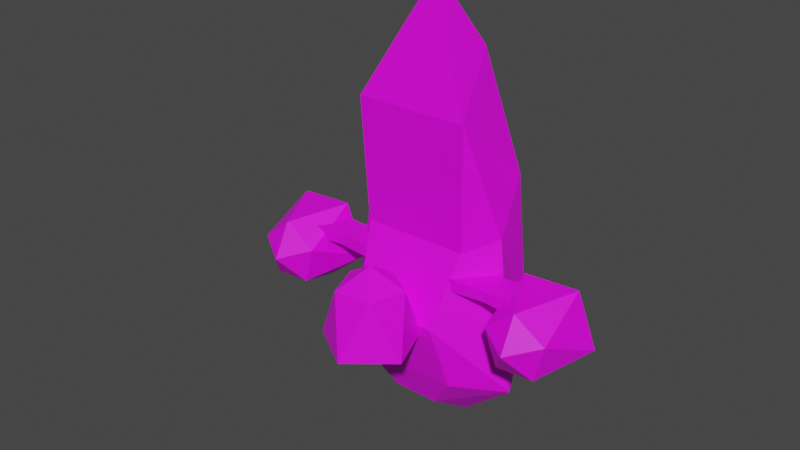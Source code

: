 # Source: sandy_1.blend  (saved by Blender 2.91.10; exported with 4.5.12 LTS)
import bpy
from mathutils import Matrix  # noqa: F401  (used for matrix-valued properties, if any)

bpy.ops.wm.read_factory_settings(use_empty=True)
scene = bpy.context.scene
scene.name = 'Scene'

# ---- collections
col_collection = bpy.data.collections.new('Collection'); scene.collection.children.link(col_collection)

# ---- images (referenced by path relative to the original .blend; pixels are not part of the script)
import os
ASSET_DIR = os.environ.get("B2B_ASSET_DIR", "")  # directory of the original .blend (textures are referenced by path, not embedded)
HERE = os.path.dirname(os.path.abspath(__file__))  # packed textures are extracted next to this script under _unpacked/

def load_image(name, relpath, width, height, colorspace="sRGB"):
    """Load a texture the original file referenced (path relative to the .blend, or extracted next to this script)."""
    p = next((c for c in (os.path.join(HERE, relpath), os.path.join(ASSET_DIR, relpath)) if relpath and os.path.exists(c)), "")
    if p:
        img = bpy.data.images.load(p, check_existing=True)
        img.name = name
    else:  # same state as the original file: an image datablock whose file is absent (Cycles renders it pink)
        img = bpy.data.images.new(name, width, height)
        img.source = "FILE"
        img.filepath = "//" + (relpath or name)
    img.colorspace_settings.name = colorspace
    return img
img_palette_png_002 = load_image('palette.png.002', 'palette.png', 1024, 1024, 'sRGB')

# ---- materials (node trees are filled in below, after node groups)
mat_palette = bpy.data.materials.new('palette')
mat_palette.use_transparent_shadow = False

# ---- material node trees
mat_palette.use_nodes = True; mat_palette.node_tree.nodes.clear()
_N = mat_palette.node_tree.nodes; _L = mat_palette.node_tree.links
n0 = _N.new('ShaderNodeBsdfPrincipled'); n0.name = 'Principled BSDF'; n0.location = (-52, 287)
n0.distribution = 'GGX'
n0.subsurface_method = 'BURLEY'
n0.inputs[3].default_value = 1.45
n0.inputs[27].default_value = (0.0, 0.0, 0.0, 1.0)
n0.inputs[28].default_value = 1.0
n1 = _N.new('ShaderNodeOutputMaterial'); n1.name = 'Material Output'; n1.location = (238, 287)
n2 = _N.new('ShaderNodeTexImage'); n2.name = 'Image Texture.001'; n2.location = (-414, 209)
n2.image = img_palette_png_002
_L.new(n0.outputs[0], n1.inputs[0])
_L.new(n2.outputs[0], n0.inputs[0])
n1.is_active_output = True

# ---- world
world_world = bpy.data.worlds.new('World'); scene.world = world_world
world_world.use_nodes = True; world_world.node_tree.nodes.clear()
_N = world_world.node_tree.nodes; _L = world_world.node_tree.links
n0 = _N.new('ShaderNodeOutputWorld'); n0.name = 'World Output'; n0.location = (300, 300)
n1 = _N.new('ShaderNodeBackground'); n1.name = 'Background'; n1.location = (10, 300)
n1.inputs[0].default_value = (0.05088, 0.05088, 0.05088, 1.0)
_L.new(n1.outputs[0], n0.inputs[0])
n0.is_active_output = True
world_world.color = (0.05088, 0.05088, 0.05088)
world_world.use_sun_shadow = False
world_world.sun_shadow_jitter_overblur = 0.0

# ---- meshes
me_cube_001 = bpy.data.meshes.new('Cube.001')
me_cube_001.from_pydata([(-1.439, -0.7323, 0.7329), (-1.319, -0.09142, 1.698), (-1.067, -1.406, 2.891), (-0.5475, -0.123, 3.772), (4.005e-08, -0.9501, 4.858), (4.005e-08, -0.5846, 4.858), (1.067, -1.406, 2.891), (0.5475, -0.123, 3.772), (1.439, -0.7323, 0.7329), (1.319, -0.09142, 1.698), (1.0, -1.273, 0.5435), (1.825, -0.8372, -2.119), (-1.0, -1.273, 0.5435), (-1.825, -0.8372, -2.119), (0.7869, -1.822, -0.7853), (0.9466, -1.475, -2.042), (-0.7869, -1.822, -0.7853), (-0.9466, -1.475, -2.042), (-0.4468, -1.191, -2.761), (0.4468, -1.191, -2.761), (0.1274, 0.3649, 0.4045), (0.7014, -0.5613, -3.135), (-7.916e-09, -0.1391, -2.943), (-0.7014, -0.5613, -3.135), (1.304, 0.3631, -1.446), (-1.304, 0.3631, -1.446), (0.06372, -0.1533, -0.5402), (0.6522, -0.1541, -1.465), (1.583e-08, -0.4053, -2.214), (-0.6522, -0.1541, -1.465)], [], [(4, 5, 3, 2), (7, 6, 9), (6, 7, 5, 4), (2, 0, 12), (2, 6, 4), (7, 3, 5), (9, 8, 24), (3, 7, 9, 1), (2, 1, 0), (12, 13, 16), (6, 2, 12, 10), (1, 20, 25), (0, 1, 25), (8, 10, 11), (14, 16, 17, 15), (11, 15, 19, 21), (11, 14, 15), (10, 12, 16, 14), (16, 13, 17), (14, 11, 10), (20, 9, 24), (9, 20, 1), (27, 28, 29, 26), (20, 24, 27, 26), (19, 22, 21), (21, 24, 11), (22, 18, 23), (13, 25, 23), (17, 13, 23, 18), (24, 21, 22), (25, 29, 28, 22), (9, 6, 8), (1, 2, 3), (12, 0, 13), (10, 8, 6), (24, 8, 11), (25, 13, 0), (15, 17, 18, 19), (19, 18, 23, 21), (22, 21, 23), (23, 25, 22), (28, 27, 24, 22), (26, 29, 25, 20)])
_uv = me_cube_001.uv_layers.new(name='UVMap')
_uv.uv.foreach_set('vector', [0.1387, 0.8262, 0.1643, 0.8262, 0.1643, 0.8517, 0.1387, 0.8517, 0.1643, 0.8773, 0.1387, 0.8773, 0.1643, 0.8773, 0.04498, 0.8446, 0.0705, 0.8446, 0.0705, 0.8701, 0.04498, 0.8701, 0.2391, 0.8535, 0.2391, 0.8535, 0.2391, 0.8535, 0.1132, 0.8773, 0.1387, 0.8773, 0.1132, 0.9028, 0.1643, 0.8773, 0.1898, 0.8773, 0.1643, 0.9028, 0.2647, 0.879, 0.2391, 0.879, 0.2647, 0.879, 0.257, 0.8701, 0.2314, 0.8701, 0.2314, 0.8701, 0.257, 0.8701, 0.2391, 0.8535, 0.2647, 0.8535, 0.2391, 0.8535, 0.2391, 0.8535, 0.2391, 0.8535, 0.2391, 0.8535, 0.2391, 0.879, 0.2136, 0.879, 0.2136, 0.879, 0.2391, 0.879, 0.2902, 0.879, 0.2774, 0.879, 0.2902, 0.879, 0.2391, 0.8535, 0.2647, 0.8535, 0.2647, 0.8535, 0.2391, 0.879, 0.2391, 0.879, 0.2391, 0.879, 0.3657, 0.8592, 0.3402, 0.8592, 0.3402, 0.8592, 0.3657, 0.8592, 0.4454, 0.8307, 0.4454, 0.8307, 0.4454, 0.8307, 0.4454, 0.8307, 0.2391, 0.879, 0.2391, 0.879, 0.2391, 0.879, 0.2391, 0.879, 0.2136, 0.879, 0.2136, 0.879, 0.2391, 0.879, 0.2391, 0.8535, 0.2391, 0.8535, 0.2391, 0.8535, 0.2391, 0.879, 0.2391, 0.879, 0.2391, 0.879, 0.2774, 0.879, 0.2647, 0.879, 0.2647, 0.879, 0.3381, 0.8861, 0.3509, 0.8861, 0.3636, 0.8861, 0.1472, 0.8698, 0.1348, 0.8634, 0.1472, 0.8571, 0.1472, 0.8634, 0.4553, 0.03531, 0.4553, 0.04807, 0.4425, 0.04169, 0.4425, 0.03531, 0.2391, 0.879, 0.2391, 0.8663, 0.2391, 0.879, 0.2391, 0.879, 0.2647, 0.879, 0.2391, 0.879, 0.2398, 0.8663, 0.2391, 0.8535, 0.2391, 0.8535, 0.3329, 0.8564, 0.3584, 0.8564, 0.3329, 0.8564, 0.2391, 0.8535, 0.2391, 0.8535, 0.2391, 0.8535, 0.2391, 0.8535, 0.2647, 0.879, 0.2391, 0.879, 0.2391, 0.8663, 0.4553, 0.02255, 0.4425, 0.02893, 0.4301, 0.03531, 0.4304, 0.03531, 0.2647, 0.879, 0.2391, 0.879, 0.2391, 0.879, 0.08613, 0.856, 0.06061, 0.856, 0.08613, 0.856, 0.2391, 0.8535, 0.2391, 0.8535, 0.2391, 0.8535, 0.2391, 0.879, 0.2391, 0.879, 0.2391, 0.879, 0.2647, 0.879, 0.2391, 0.879, 0.2391, 0.879, 0.2647, 0.8535, 0.2391, 0.8535, 0.2391, 0.8535, 0.2391, 0.879, 0.2136, 0.879, 0.2391, 0.8535, 0.2391, 0.879, 0.2391, 0.879, 0.2391, 0.8535, 0.2391, 0.8535, 0.2391, 0.879, 0.06194, 0.9529, 0.06194, 0.9656, 0.06194, 0.9401, 0.2391, 0.8535, 0.2647, 0.8535, 0.2391, 0.8663, 0.4301, 0.03531, 0.4425, 0.04169, 0.4553, 0.04807, 0.4304, 0.03531, 0.4425, 0.03531, 0.4425, 0.02893, 0.4553, 0.02255, 0.4553, 0.03531])
me_cube_001.materials.append(mat_palette)
me_cube_001.use_remesh_fix_poles = True
me_cube_001.use_remesh_preserve_attributes = False
me_cube_001.use_mirror_vertex_groups = False
me_cube_001.update()
me_cube_004 = bpy.data.meshes.new('Cube.004')
me_cube_004.from_pydata([(-0.2064, -0.6069, -1.218), (-0.2064, -0.6069, 1.218), (-0.2064, 0.6069, -1.218), (-0.2064, 0.6069, 1.218), (0.2064, -0.6069, -1.218), (0.2064, -0.6069, 1.218), (0.2064, 0.6069, -1.218), (0.2064, 0.6069, 1.218), (-0.2064, 0.2319, -1.486), (-0.2064, -0.2319, -1.486), (-0.2064, -0.2319, 1.486), (-0.2064, 0.2319, 1.486), (0.2064, 0.2319, -1.486), (0.2064, 0.2319, 1.486), (0.2064, -0.2319, -1.486), (0.2064, -0.2319, 1.486), (-0.1746, -0.5134, 5.7e-09), (-0.1746, 0.5134, 1.065e-07), (0.1746, 0.5134, 1.065e-07), (0.1746, -0.5134, 1.065e-07)], [], [(16, 1, 3, 17), (17, 3, 7, 18), (18, 7, 5, 19), (19, 5, 1, 16), (5, 7, 13, 15), (4, 0, 9, 14), (8, 12, 14, 9), (13, 11, 10, 15), (2, 6, 12, 8), (3, 1, 10, 11), (1, 5, 15, 10), (0, 2, 8, 9), (6, 4, 14, 12), (7, 3, 11, 13), (4, 19, 16, 0), (6, 18, 19, 4), (2, 17, 18, 6), (0, 16, 17, 2)])
_uv = me_cube_004.uv_layers.new(name='UVMap')
_uv.uv.foreach_set('vector', [0.4508, 0.004409, 0.461, 0.004409, 0.461, 0.02493, 0.4508, 0.02493, 0.4508, 0.02493, 0.461, 0.02493, 0.461, 0.04545, 0.4508, 0.04545, 0.4508, 0.04545, 0.461, 0.04545, 0.461, 0.06598, 0.4508, 0.06598, 0.4508, 0.06598, 0.461, 0.06598, 0.461, 0.0865, 0.4508, 0.0865, 0.7673, 0.07024, 0.7673, 0.04972, 0.7673, 0.04972, 0.7673, 0.07024, 0.7468, 0.07024, 0.7468, 0.09076, 0.7468, 0.09076, 0.7468, 0.07024, 0.7262, 0.04545, 0.7468, 0.04545, 0.7468, 0.06598, 0.7262, 0.06598, 0.7673, 0.04545, 0.7878, 0.04545, 0.7878, 0.06598, 0.7673, 0.06598, 0.7468, 0.02919, 0.7468, 0.04972, 0.7468, 0.04972, 0.7468, 0.02919, 0.7673, 0.02919, 0.7673, 0.008671, 0.7673, 0.008671, 0.7673, 0.02919, 0.7673, 0.09076, 0.7673, 0.07024, 0.7673, 0.07024, 0.7673, 0.09076, 0.7468, 0.008671, 0.7468, 0.02919, 0.7468, 0.02919, 0.7468, 0.008671, 0.7468, 0.04972, 0.7468, 0.07024, 0.7468, 0.07024, 0.7468, 0.04972, 0.7673, 0.04972, 0.7673, 0.02919, 0.7673, 0.02919, 0.7673, 0.04972, 0.4405, 0.06598, 0.4508, 0.06598, 0.4508, 0.0865, 0.4405, 0.0865, 0.4405, 0.04545, 0.4508, 0.04545, 0.4508, 0.06598, 0.4405, 0.06598, 0.4405, 0.02493, 0.4508, 0.02493, 0.4508, 0.04545, 0.4405, 0.04545, 0.4405, 0.004409, 0.4508, 0.004409, 0.4508, 0.02493, 0.4405, 0.02493])
me_cube_004.materials.append(mat_palette)
me_cube_004.use_remesh_fix_poles = True
me_cube_004.use_remesh_preserve_attributes = False
me_cube_004.use_mirror_vertex_groups = False
me_cube_004.update()
me_icosphere_004 = bpy.data.meshes.new('Icosphere.004')
me_icosphere_004.from_pydata([(1.465e-07, -2.295e-07, 1.064), (0.148, 0.5935, 0.6907), (-0.5187, 0.3241, 0.6907), (-0.4686, -0.3932, 0.6907), (0.2291, -0.5671, 0.6907), (0.6102, 0.04267, 0.6907), (-0.2254, 0.558, -0.4991), (-0.6003, -0.04198, -0.4991), (-0.1456, -0.5839, -0.4991), (0.5104, -0.3189, -0.4991), (0.461, 0.3868, -0.4991), (-2.025e-08, 2.368e-08, -0.1076), (0.6852, 0.5749, -0.383), (-0.3351, 0.8293, -0.383), (-0.8922, -0.0624, -0.383), (-0.2164, -0.8678, -0.383), (0.7585, -0.474, -0.383)], [], [(0, 1, 2), (1, 0, 5), (0, 2, 3), (0, 3, 4), (0, 4, 5), (1, 5, 12), (2, 1, 13), (3, 2, 14), (4, 3, 15), (5, 4, 16), (1, 12, 13), (2, 13, 14), (3, 14, 15), (4, 15, 16), (5, 16, 12), (6, 10, 11), (7, 6, 11), (8, 7, 11), (9, 8, 11), (10, 9, 11), (10, 6, 13, 12), (6, 7, 14, 13), (7, 8, 15, 14), (8, 9, 16, 15), (9, 10, 12, 16)])
_uv = me_icosphere_004.uv_layers.new(name='UVMap')
_uv.uv.foreach_set('vector', [0.1181, 0.879, 0.1262, 0.8539, 0.1099, 0.8539, 0.1262, 0.8539, 0.1344, 0.879, 0.1425, 0.8539, 0.2379, 0.8648, 0.2461, 0.8397, 0.2298, 0.8397, 0.1669, 0.879, 0.1751, 0.8539, 0.1588, 0.8539, 0.1507, 0.879, 0.1588, 0.8539, 0.1425, 0.8539, 0.1575, 0.8781, 0.1738, 0.8781, 0.1656, 0.853, 0.2099, 0.8752, 0.2262, 0.8752, 0.2181, 0.8502, 0.2751, 0.8752, 0.2914, 0.8752, 0.2832, 0.8502, 0.2588, 0.8752, 0.2751, 0.8752, 0.267, 0.8502, 0.1253, 0.8724, 0.1416, 0.8724, 0.1335, 0.8473, 0.2356, 0.8695, 0.2438, 0.8445, 0.2275, 0.8445, 0.2193, 0.8695, 0.2275, 0.8445, 0.2112, 0.8445, 0.2845, 0.8695, 0.2926, 0.8445, 0.2763, 0.8445, 0.2682, 0.8695, 0.2763, 0.8445, 0.26, 0.8445, 0.2519, 0.8695, 0.26, 0.8445, 0.2438, 0.8445, 0.8186, 0.05604, 0.8402, 0.05604, 0.8294, 0.03957, 0.8076, 0.05604, 0.8186, 0.05604, 0.8131, 0.03957, 0.8674, 0.05604, 0.8837, 0.05604, 0.8782, 0.03957, 0.8511, 0.05604, 0.8674, 0.05604, 0.8619, 0.03957, 0.8402, 0.05604, 0.8511, 0.05604, 0.8456, 0.03957, 0.2464, 0.04041, 0.2248, 0.04041, 0.2275, 0.04902, 0.2438, 0.04902, 0.2248, 0.04041, 0.2138, 0.04041, 0.2112, 0.04902, 0.2275, 0.04902, 0.2899, 0.04041, 0.2737, 0.04041, 0.2763, 0.04902, 0.2926, 0.04902, 0.2737, 0.04041, 0.2574, 0.04041, 0.26, 0.04902, 0.2763, 0.04902, 0.2574, 0.04041, 0.2464, 0.04041, 0.2438, 0.04902, 0.26, 0.04902])
me_icosphere_004.materials.append(mat_palette)
me_icosphere_004.use_remesh_fix_poles = True
me_icosphere_004.use_remesh_preserve_attributes = False
me_icosphere_004.use_mirror_vertex_groups = False
me_icosphere_004.update()
me_cube_005 = bpy.data.meshes.new('Cube.005')
me_cube_005.from_pydata([(-0.2064, -0.6069, -1.218), (-0.2064, -0.6069, 1.218), (-0.2064, 0.6069, -1.218), (-0.2064, 0.6069, 1.218), (0.2064, -0.6069, -1.218), (0.2064, -0.6069, 1.218), (0.2064, 0.6069, -1.218), (0.2064, 0.6069, 1.218), (-0.2064, 0.2319, -1.486), (-0.2064, -0.2319, -1.486), (-0.2064, -0.2319, 1.486), (-0.2064, 0.2319, 1.486), (0.2064, 0.2319, -1.486), (0.2064, 0.2319, 1.486), (0.2064, -0.2319, -1.486), (0.2064, -0.2319, 1.486), (-0.1746, -0.5134, 5.7e-09), (-0.1746, 0.5134, 1.065e-07), (0.1746, 0.5134, 1.065e-07), (0.1746, -0.5134, 1.065e-07)], [], [(16, 1, 3, 17), (17, 3, 7, 18), (18, 7, 5, 19), (19, 5, 1, 16), (5, 7, 13, 15), (4, 0, 9, 14), (8, 12, 14, 9), (13, 11, 10, 15), (2, 6, 12, 8), (3, 1, 10, 11), (1, 5, 15, 10), (0, 2, 8, 9), (6, 4, 14, 12), (7, 3, 11, 13), (4, 19, 16, 0), (6, 18, 19, 4), (2, 17, 18, 6), (0, 16, 17, 2)])
_uv = me_cube_005.uv_layers.new(name='UVMap')
_uv.uv.foreach_set('vector', [0.4508, 0.004409, 0.461, 0.004409, 0.461, 0.02493, 0.4508, 0.02493, 0.4508, 0.02493, 0.461, 0.02493, 0.461, 0.04545, 0.4508, 0.04545, 0.4508, 0.04545, 0.461, 0.04545, 0.461, 0.06598, 0.4508, 0.06598, 0.4508, 0.06598, 0.461, 0.06598, 0.461, 0.0865, 0.4508, 0.0865, 0.7673, 0.07024, 0.7673, 0.04972, 0.7673, 0.04972, 0.7673, 0.07024, 0.7468, 0.07024, 0.7468, 0.09076, 0.7468, 0.09076, 0.7468, 0.07024, 0.7262, 0.04545, 0.7468, 0.04545, 0.7468, 0.06598, 0.7262, 0.06598, 0.7673, 0.04545, 0.7878, 0.04545, 0.7878, 0.06598, 0.7673, 0.06598, 0.7468, 0.02919, 0.7468, 0.04972, 0.7468, 0.04972, 0.7468, 0.02919, 0.7673, 0.02919, 0.7673, 0.008671, 0.7673, 0.008671, 0.7673, 0.02919, 0.7673, 0.09076, 0.7673, 0.07024, 0.7673, 0.07024, 0.7673, 0.09076, 0.7468, 0.008671, 0.7468, 0.02919, 0.7468, 0.02919, 0.7468, 0.008671, 0.7468, 0.04972, 0.7468, 0.07024, 0.7468, 0.07024, 0.7468, 0.04972, 0.7673, 0.04972, 0.7673, 0.02919, 0.7673, 0.02919, 0.7673, 0.04972, 0.4405, 0.06598, 0.4508, 0.06598, 0.4508, 0.0865, 0.4405, 0.0865, 0.4405, 0.04545, 0.4508, 0.04545, 0.4508, 0.06598, 0.4405, 0.06598, 0.4405, 0.02493, 0.4508, 0.02493, 0.4508, 0.04545, 0.4405, 0.04545, 0.4405, 0.004409, 0.4508, 0.004409, 0.4508, 0.02493, 0.4405, 0.02493])
me_cube_005.materials.append(mat_palette)
me_cube_005.use_remesh_fix_poles = True
me_cube_005.use_remesh_preserve_attributes = False
me_cube_005.use_mirror_vertex_groups = False
me_cube_005.update()
me_icosphere_007 = bpy.data.meshes.new('Icosphere.007')
me_icosphere_007.from_pydata([(1.465e-07, -2.295e-07, 1.064), (0.148, 0.5935, 0.6907), (-0.5187, 0.3241, 0.6907), (-0.4686, -0.3932, 0.6907), (0.2291, -0.5671, 0.6907), (0.6102, 0.04267, 0.6907), (-0.2254, 0.558, -0.4991), (-0.6003, -0.04198, -0.4991), (-0.1456, -0.5839, -0.4991), (0.5104, -0.3189, -0.4991), (0.461, 0.3868, -0.4991), (-2.025e-08, 2.368e-08, -0.1076), (0.6852, 0.5749, -0.383), (-0.3351, 0.8293, -0.383), (-0.8922, -0.0624, -0.383), (-0.2164, -0.8678, -0.383), (0.7585, -0.474, -0.383)], [], [(0, 1, 2), (1, 0, 5), (0, 2, 3), (0, 3, 4), (0, 4, 5), (1, 5, 12), (2, 1, 13), (3, 2, 14), (4, 3, 15), (5, 4, 16), (1, 12, 13), (2, 13, 14), (3, 14, 15), (4, 15, 16), (5, 16, 12), (6, 10, 11), (7, 6, 11), (8, 7, 11), (9, 8, 11), (10, 9, 11), (10, 6, 13, 12), (6, 7, 14, 13), (7, 8, 15, 14), (8, 9, 16, 15), (9, 10, 12, 16)])
_uv = me_icosphere_007.uv_layers.new(name='UVMap')
_uv.uv.foreach_set('vector', [0.1181, 0.879, 0.1262, 0.8539, 0.1099, 0.8539, 0.1262, 0.8539, 0.1344, 0.879, 0.1425, 0.8539, 0.2379, 0.8648, 0.2461, 0.8397, 0.2298, 0.8397, 0.1669, 0.879, 0.1751, 0.8539, 0.1588, 0.8539, 0.1507, 0.879, 0.1588, 0.8539, 0.1425, 0.8539, 0.1575, 0.8781, 0.1738, 0.8781, 0.1656, 0.853, 0.2099, 0.8752, 0.2262, 0.8752, 0.2181, 0.8502, 0.2751, 0.8752, 0.2914, 0.8752, 0.2832, 0.8502, 0.2588, 0.8752, 0.2751, 0.8752, 0.267, 0.8502, 0.1253, 0.8724, 0.1416, 0.8724, 0.1335, 0.8473, 0.2356, 0.8695, 0.2438, 0.8445, 0.2275, 0.8445, 0.2193, 0.8695, 0.2275, 0.8445, 0.2112, 0.8445, 0.2845, 0.8695, 0.2926, 0.8445, 0.2763, 0.8445, 0.2682, 0.8695, 0.2763, 0.8445, 0.26, 0.8445, 0.2519, 0.8695, 0.26, 0.8445, 0.2438, 0.8445, 0.8186, 0.05604, 0.8402, 0.05604, 0.8294, 0.03957, 0.8076, 0.05604, 0.8186, 0.05604, 0.8131, 0.03957, 0.8674, 0.05604, 0.8837, 0.05604, 0.8782, 0.03957, 0.8511, 0.05604, 0.8674, 0.05604, 0.8619, 0.03957, 0.8402, 0.05604, 0.8511, 0.05604, 0.8456, 0.03957, 0.2464, 0.04041, 0.2248, 0.04041, 0.2275, 0.04902, 0.2438, 0.04902, 0.2248, 0.04041, 0.2138, 0.04041, 0.2112, 0.04902, 0.2275, 0.04902, 0.2899, 0.04041, 0.2737, 0.04041, 0.2763, 0.04902, 0.2926, 0.04902, 0.2737, 0.04041, 0.2574, 0.04041, 0.26, 0.04902, 0.2763, 0.04902, 0.2574, 0.04041, 0.2464, 0.04041, 0.2438, 0.04902, 0.26, 0.04902])
me_icosphere_007.materials.append(mat_palette)
me_icosphere_007.use_remesh_fix_poles = True
me_icosphere_007.use_remesh_preserve_attributes = False
me_icosphere_007.use_mirror_vertex_groups = False
me_icosphere_007.update()
me_icosphere_008 = bpy.data.meshes.new('Icosphere.008')
me_icosphere_008.from_pydata([(1.465e-07, -2.295e-07, 1.064), (0.148, 0.5935, 0.6907), (-0.5187, 0.3241, 0.6907), (-0.4686, -0.3932, 0.6907), (0.2291, -0.5671, 0.6907), (0.6102, 0.04267, 0.6907), (-0.2254, 0.558, -0.4991), (-0.6003, -0.04198, -0.4991), (-0.1456, -0.5839, -0.4991), (0.5104, -0.3189, -0.4991), (0.461, 0.3868, -0.4991), (-2.025e-08, 2.368e-08, -0.1076), (0.6852, 0.5749, -0.383), (-0.3351, 0.8293, -0.383), (-0.8922, -0.0624, -0.383), (-0.2164, -0.8678, -0.383), (0.7585, -0.474, -0.383)], [], [(0, 1, 2), (1, 0, 5), (0, 2, 3), (0, 3, 4), (0, 4, 5), (1, 5, 12), (2, 1, 13), (3, 2, 14), (4, 3, 15), (5, 4, 16), (1, 12, 13), (2, 13, 14), (3, 14, 15), (4, 15, 16), (5, 16, 12), (6, 10, 11), (7, 6, 11), (8, 7, 11), (9, 8, 11), (10, 9, 11), (10, 6, 13, 12), (6, 7, 14, 13), (7, 8, 15, 14), (8, 9, 16, 15), (9, 10, 12, 16)])
_uv = me_icosphere_008.uv_layers.new(name='UVMap')
_uv.uv.foreach_set('vector', [0.1181, 0.879, 0.1262, 0.8539, 0.1099, 0.8539, 0.1262, 0.8539, 0.1344, 0.879, 0.1425, 0.8539, 0.2379, 0.8648, 0.2461, 0.8397, 0.2298, 0.8397, 0.1669, 0.879, 0.1751, 0.8539, 0.1588, 0.8539, 0.1507, 0.879, 0.1588, 0.8539, 0.1425, 0.8539, 0.1575, 0.8781, 0.1738, 0.8781, 0.1656, 0.853, 0.2099, 0.8752, 0.2262, 0.8752, 0.2181, 0.8502, 0.2751, 0.8752, 0.2914, 0.8752, 0.2832, 0.8502, 0.2588, 0.8752, 0.2751, 0.8752, 0.267, 0.8502, 0.1253, 0.8724, 0.1416, 0.8724, 0.1335, 0.8473, 0.2356, 0.8695, 0.2438, 0.8445, 0.2275, 0.8445, 0.2193, 0.8695, 0.2275, 0.8445, 0.2112, 0.8445, 0.2845, 0.8695, 0.2926, 0.8445, 0.2763, 0.8445, 0.2682, 0.8695, 0.2763, 0.8445, 0.26, 0.8445, 0.2519, 0.8695, 0.26, 0.8445, 0.2438, 0.8445, 0.8186, 0.05604, 0.8402, 0.05604, 0.8294, 0.03957, 0.8076, 0.05604, 0.8186, 0.05604, 0.8131, 0.03957, 0.8674, 0.05604, 0.8837, 0.05604, 0.8782, 0.03957, 0.8511, 0.05604, 0.8674, 0.05604, 0.8619, 0.03957, 0.8402, 0.05604, 0.8511, 0.05604, 0.8456, 0.03957, 0.2464, 0.04041, 0.2248, 0.04041, 0.2275, 0.04902, 0.2438, 0.04902, 0.2248, 0.04041, 0.2138, 0.04041, 0.2112, 0.04902, 0.2275, 0.04902, 0.2899, 0.04041, 0.2737, 0.04041, 0.2763, 0.04902, 0.2926, 0.04902, 0.2737, 0.04041, 0.2574, 0.04041, 0.26, 0.04902, 0.2763, 0.04902, 0.2574, 0.04041, 0.2464, 0.04041, 0.2438, 0.04902, 0.26, 0.04902])
me_icosphere_008.materials.append(mat_palette)
me_icosphere_008.use_remesh_fix_poles = True
me_icosphere_008.use_remesh_preserve_attributes = False
me_icosphere_008.use_mirror_vertex_groups = False
me_icosphere_008.update()

# ---- objects
ob_chassis = bpy.data.objects.new('chassis', me_cube_001)
ob_link_r = bpy.data.objects.new('link R', me_cube_004)
ob_engine_down = bpy.data.objects.new('engine down', me_icosphere_004)
ob_link_r_001 = bpy.data.objects.new('link R.001', me_cube_005)
ob_engine_l = bpy.data.objects.new('engine L', me_icosphere_007)
ob_engine_r = bpy.data.objects.new('engine R', me_icosphere_008)

# ---- transforms, parenting, visibility, modifiers, constraints
ob_chassis.location = (-3.952e-08, 1.592, 1.297)
ob_chassis.lineart.crease_threshold = 0.0
ob_link_r.location = (-1.6, 0.4621, 1.3)
ob_link_r.rotation_euler = (6.283, -1.571, 0.0)
ob_link_r.scale = (0.5595, 0.5595, 0.5595)
ob_link_r.lineart.crease_threshold = 0.0
ob_engine_down.location = (1.12e-07, -0.8277, 0.681)
ob_engine_down.rotation_euler = (8.671e-08, -3.553e-15, -0.9599)
ob_engine_down.lineart.crease_threshold = 0.0
ob_link_r_001.location = (1.6, 0.4621, 1.3)
ob_link_r_001.rotation_euler = (6.283, -1.571, 0.0)
ob_link_r_001.scale = (0.5595, 0.5595, 0.5595)
ob_link_r_001.lineart.crease_threshold = 0.0
ob_engine_l.location = (2.5, 0.4621, 0.8909)
ob_engine_l.rotation_euler = (1.571, -11.61, 5.472e-07)
ob_engine_l.lineart.crease_threshold = 0.0
ob_engine_r.location = (-2.5, 0.4621, 0.8909)
ob_engine_r.rotation_euler = (1.571, -11.61, 5.472e-07)
ob_engine_r.lineart.crease_threshold = 0.0

# ---- collection membership
col_collection.objects.link(ob_chassis)
col_collection.objects.link(ob_link_r)
col_collection.objects.link(ob_engine_down)
col_collection.objects.link(ob_link_r_001)
col_collection.objects.link(ob_engine_l)
col_collection.objects.link(ob_engine_r)

# ---- scene / render settings (as saved in the file)
scene.frame_start = 1; scene.frame_end = 250; scene.frame_set(1)
scene.render.engine = 'BLENDER_EEVEE_NEXT'
scene.cycles.use_denoising = False
scene.cycles.samples = 128
scene.cycles.sampling_pattern = 'TABULATED_SOBOL'
scene.cycles.use_adaptive_sampling = False
scene.cycles.use_light_tree = False
scene.view_settings.view_transform = 'Filmic'
bpy.context.view_layer.update()

# ---- added for rendering (the .blend has no active camera and no usable light): camera, sun
cam_auto = bpy.data.cameras.new('AutoCamera')
cam_auto.lens = 50.0
cam_auto.sensor_width = 36.0
cam_auto.clip_end = 1000.0
ob_auto_camera = bpy.data.objects.new('AutoCamera', cam_auto)
scene.collection.objects.link(ob_auto_camera)
ob_auto_camera.location = (10.6151, -12.798, 10.6944)
ob_auto_camera.rotation_euler = (1.09748, -7.21219e-08, 0.694738)
scene.camera = ob_auto_camera
light_auto_sun = bpy.data.lights.new('AutoSun', 'SUN')
light_auto_sun.energy = 3.0
light_auto_sun.angle = 0.0523599
ob_auto_sun = bpy.data.objects.new('AutoSun', light_auto_sun)
scene.collection.objects.link(ob_auto_sun)
ob_auto_sun.rotation_euler = (0.872665, 0.174533, 0.523599)
bpy.context.view_layer.update()
